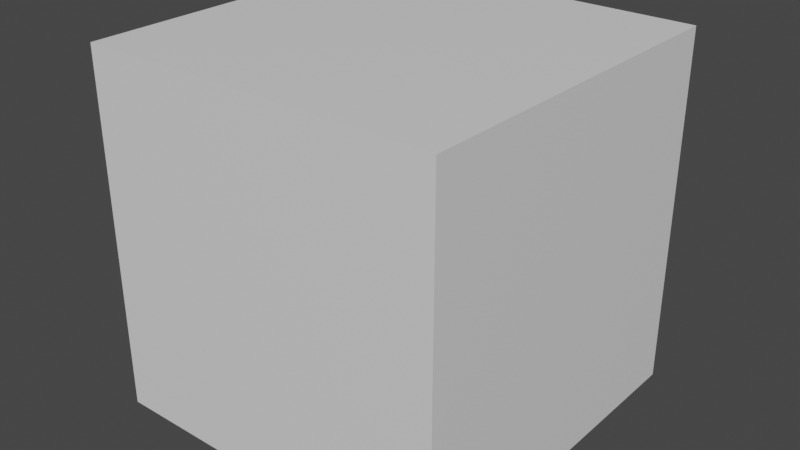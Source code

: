 # Source: placeholder.blend  (saved by Blender 3.6.11; exported with 4.5.12 LTS)
import bpy
from mathutils import Matrix  # noqa: F401  (used for matrix-valued properties, if any)

bpy.ops.wm.read_factory_settings(use_empty=True)
scene = bpy.context.scene
scene.name = 'Scene'

# ---- collections
col_collection = bpy.data.collections.new('Collection'); scene.collection.children.link(col_collection)

# ---- materials (node trees are filled in below, after node groups)
mat_material = bpy.data.materials.new('Material')
mat_material.alpha_threshold = 0.0
mat_material.use_transparent_shadow = False
mat_material.roughness = 0.5
mat_material.line_color = (0.0, 0.0, 0.0, 1.0)

# ---- material node trees
mat_material.use_nodes = True; mat_material.node_tree.nodes.clear()
_N = mat_material.node_tree.nodes; _L = mat_material.node_tree.links
n0 = _N.new('ShaderNodeOutputMaterial'); n0.name = 'Material Output'; n0.location = (300, 300)
n1 = _N.new('ShaderNodeBsdfPrincipled'); n1.name = 'Principled BSDF'; n1.location = (10, 300)
n1.distribution = 'GGX'
n1.subsurface_method = 'RANDOM_WALK_SKIN'
n1.inputs[3].default_value = 1.45
n1.inputs[27].default_value = (0.0, 0.0, 0.0, 1.0)
n1.inputs[28].default_value = 1.0
_L.new(n1.outputs[0], n0.inputs[0])
n0.is_active_output = True

# ---- world
world_world = bpy.data.worlds.new('World'); scene.world = world_world
world_world.use_nodes = True; world_world.node_tree.nodes.clear()
_N = world_world.node_tree.nodes; _L = world_world.node_tree.links
n0 = _N.new('ShaderNodeOutputWorld'); n0.name = 'World Output'; n0.location = (300, 300)
n1 = _N.new('ShaderNodeBackground'); n1.name = 'Background'; n1.location = (10, 300)
n1.inputs[0].default_value = (0.05088, 0.05088, 0.05088, 1.0)
_L.new(n1.outputs[0], n0.inputs[0])
n0.is_active_output = True
world_world.color = (0.05088, 0.05088, 0.05088)
world_world.use_sun_shadow = False
world_world.sun_shadow_jitter_overblur = 0.0

# ---- meshes
me_cube = bpy.data.meshes.new('Cube')
me_cube.from_pydata([(1.0, 1.0, 1.0), (1.0, 1.0, -1.0), (1.0, -1.0, 1.0), (1.0, -1.0, -1.0), (-1.0, 1.0, 1.0), (-1.0, 1.0, -1.0), (-1.0, -1.0, 1.0), (-1.0, -1.0, -1.0)], [], [(0, 4, 6, 2), (3, 2, 6, 7), (7, 6, 4, 5), (5, 1, 3, 7), (1, 0, 2, 3), (5, 4, 0, 1)])
_uv = me_cube.uv_layers.new(name='UVMap')
_uv.uv.foreach_set('vector', [0.625, 0.5, 0.875, 0.5, 0.875, 0.75, 0.625, 0.75, 0.375, 0.75, 0.625, 0.75, 0.625, 1.0, 0.375, 1.0, 0.375, 0.0, 0.625, 0.0, 0.625, 0.25, 0.375, 0.25, 0.125, 0.5, 0.375, 0.5, 0.375, 0.75, 0.125, 0.75, 0.375, 0.5, 0.625, 0.5, 0.625, 0.75, 0.375, 0.75, 0.375, 0.25, 0.625, 0.25, 0.625, 0.5, 0.375, 0.5])
me_cube.materials.append(mat_material)
me_cube.use_mirror_vertex_groups = False
me_cube.update()

# ---- objects
ob_cube = bpy.data.objects.new('Cube', me_cube)

# ---- transforms, parenting, visibility, modifiers, constraints
ob_cube.location = (0.0, 0.0, 0.0)
ob_cube.lock_rotations_4d = False
ob_cube.empty_display_type = 'ARROWS'
ob_cube.lineart.crease_threshold = 0.0

# ---- collection membership
col_collection.objects.link(ob_cube)

# ---- scene / render settings (as saved in the file)
scene.frame_start = 1; scene.frame_end = 250; scene.frame_set(1)
scene.render.engine = 'BLENDER_EEVEE_NEXT'
scene.cycles.sampling_pattern = 'TABULATED_SOBOL'
scene.view_settings.view_transform = 'Filmic'
bpy.context.view_layer.update()

# ---- added for rendering (the .blend has no active camera and no usable light): camera, sun
cam_auto = bpy.data.cameras.new('AutoCamera')
cam_auto.lens = 50.0
cam_auto.sensor_width = 36.0
cam_auto.clip_end = 1000.0
ob_auto_camera = bpy.data.objects.new('AutoCamera', cam_auto)
scene.collection.objects.link(ob_auto_camera)
ob_auto_camera.location = (3.20507, -3.84609, 2.56406)
ob_auto_camera.rotation_euler = (1.09748, -7.21219e-08, 0.694738)
scene.camera = ob_auto_camera
light_auto_sun = bpy.data.lights.new('AutoSun', 'SUN')
light_auto_sun.energy = 3.0
light_auto_sun.angle = 0.0523599
ob_auto_sun = bpy.data.objects.new('AutoSun', light_auto_sun)
scene.collection.objects.link(ob_auto_sun)
ob_auto_sun.rotation_euler = (0.872665, 0.174533, 0.523599)
bpy.context.view_layer.update()
